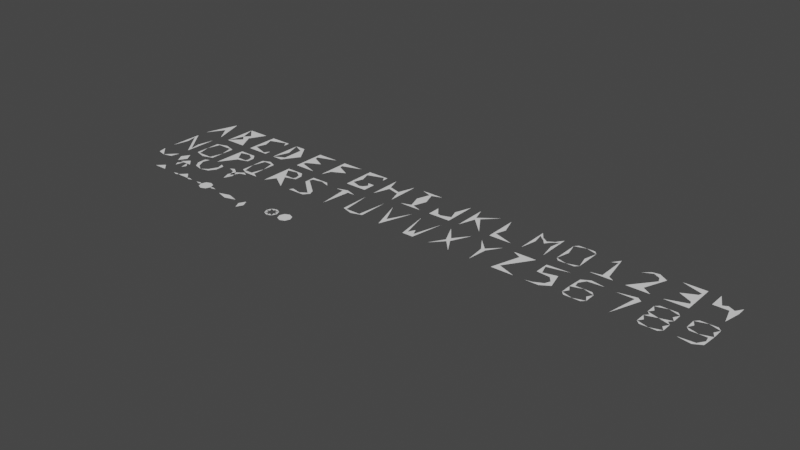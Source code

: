 # Source: models.blend  (saved by Blender 2.82.7; exported with 4.5.12 LTS)
import bpy
from mathutils import Matrix  # noqa: F401  (used for matrix-valued properties, if any)

bpy.ops.wm.read_factory_settings(use_empty=True)
scene = bpy.context.scene
scene.name = 'Scene'

# ---- collections
col_collection = bpy.data.collections.new('Collection'); scene.collection.children.link(col_collection)

# ---- world
world_world = bpy.data.worlds.new('World'); scene.world = world_world
world_world.use_nodes = True; world_world.node_tree.nodes.clear()
_N = world_world.node_tree.nodes; _L = world_world.node_tree.links
n0 = _N.new('ShaderNodeOutputWorld'); n0.name = 'World Output'; n0.location = (300, 300)
n1 = _N.new('ShaderNodeBackground'); n1.name = 'Background'; n1.location = (10, 300)
n1.inputs[0].default_value = (0.05088, 0.05088, 0.05088, 1.0)
_L.new(n1.outputs[0], n0.inputs[0])
n0.is_active_output = True
world_world.color = (0.05088, 0.05088, 0.05088)
world_world.use_sun_shadow = False
world_world.sun_shadow_jitter_overblur = 0.0

# ---- meshes
me_plane_001 = bpy.data.meshes.new('Plane.001')
me_plane_001.from_pydata([(20.0, -30.0, 0.0), (0.0, -30.0, 0.0), (10.0, 0.0, 0.0), (10.0, -15.0, 0.0)], [], [(2, 3, 0), (2, 3, 1)])
_uv = me_plane_001.uv_layers.new(name='UVMap')
_uv.uv.foreach_set('vector', [0.0, 0.0, 0.0, 0.0, 0.0, 0.0, 0.0, 0.0, 0.0, 0.0, 0.0, 0.0])
me_plane_001.use_remesh_fix_poles = True
me_plane_001.use_remesh_preserve_attributes = False
me_plane_001.use_mirror_vertex_groups = False
me_plane_001.update()
me_plane_006 = bpy.data.meshes.new('Plane.006')
me_plane_006.from_pydata([(10.0, -20.0, 0.0), (0.0, -30.0, 0.0), (20.0, -30.0, 0.0), (10.0, -10.0, 0.0), (0.0, 0.0, 0.0), (20.0, 0.0, 0.0), (12.0, -15.0, 0.0), (5.0, -15.0, 0.0)], [], [(1, 2, 0), (4, 7, 1), (4, 5, 3), (5, 7, 6), (6, 7, 2)])
_uv = me_plane_006.uv_layers.new(name='UVMap')
_uv.uv.foreach_set('vector', [0.0, 0.0, 0.0, 0.0, 0.0, 0.0, 0.0, 0.0, 0.0, 0.0, 0.0, 0.0, 0.0, 0.0, 0.0, 0.0, 0.0, 0.0, 0.0, 0.0, 0.0, 0.0, 0.0, 0.0, 0.0, 0.0, 0.0, 0.0, 0.0, 0.0])
me_plane_006.use_remesh_fix_poles = True
me_plane_006.use_remesh_preserve_attributes = False
me_plane_006.use_mirror_vertex_groups = False
me_plane_006.update()
me_plane_023 = bpy.data.meshes.new('Plane.023')
me_plane_023.from_pydata([(10.0, -25.0, 0.0), (0.0, -30.0, 0.0), (10.0, -30.0, 0.0), (5.0, -15.0, 0.0), (20.0, -15.0, 0.0), (10.0, -5.0, 0.0), (0.0, 0.0, 0.0), (10.0, 2.384e-06, 0.0)], [], [(1, 2, 0), (6, 3, 1), (7, 4, 2), (6, 7, 5)])
_uv = me_plane_023.uv_layers.new(name='UVMap')
_uv.uv.foreach_set('vector', [0.0, 0.0, 0.0, 0.0, 0.0, 0.0, 0.0, 0.0, 0.0, 0.0, 0.0, 0.0, 0.0, 0.0, 0.0, 0.0, 0.0, 0.0, 0.0, 0.0, 0.0, 0.0, 0.0, 0.0])
me_plane_023.use_remesh_fix_poles = True
me_plane_023.use_remesh_preserve_attributes = False
me_plane_023.use_mirror_vertex_groups = False
me_plane_023.update()
me_plane_026 = bpy.data.meshes.new('Plane.026')
me_plane_026.from_pydata([(2.0, -24.0, 0.0), (0.0, -30.0, 0.0), (20.0, -30.0, 0.0), (2.0, -6.0, 0.0), (0.0, 0.0, 0.0), (20.0, 2.384e-06, 0.0), (5.0, -15.0, 0.0), (3.0, -21.0, 0.0), (3.0, -9.0, 0.0), (15.0, -15.0, 0.0)], [], [(1, 2, 0), (4, 6, 1), (4, 5, 3), (7, 9, 6), (8, 9, 6)])
_uv = me_plane_026.uv_layers.new(name='UVMap')
_uv.uv.foreach_set('vector', [0.0, 0.0, 0.0, 0.0, 0.0, 0.0, 0.0, 0.0, 0.0, 0.0, 0.0, 0.0, 0.0, 0.0, 0.0, 0.0, 0.0, 0.0, 0.0, 0.0, 0.0, 0.0, 0.0, 0.0, 0.0, 0.0, 0.0, 0.0, 0.0, 0.0])
me_plane_026.use_remesh_fix_poles = True
me_plane_026.use_remesh_preserve_attributes = False
me_plane_026.use_mirror_vertex_groups = False
me_plane_026.update()
me_plane_033 = bpy.data.meshes.new('Plane.033')
me_plane_033.from_pydata([(3.0, -21.0, 0.0), (-2.861e-06, -30.0, 0.0), (5.0, -15.0, 0.0), (2.0, -6.0, 0.0), (-2.861e-06, 0.0, 0.0), (20.0, 9.537e-07, 0.0), (3.0, -9.0, 0.0), (15.0, -15.0, 0.0)], [], [(0, 7, 2), (4, 2, 1), (4, 5, 3), (6, 7, 2)])
_uv = me_plane_033.uv_layers.new(name='UVMap')
_uv.uv.foreach_set('vector', [0.0, 0.0, 0.0, 0.0, 0.0, 0.0, 0.0, 0.0, 0.0, 0.0, 0.0, 0.0, 0.0, 0.0, 0.0, 0.0, 0.0, 0.0, 0.0, 0.0, 0.0, 0.0, 0.0, 0.0])
me_plane_033.use_remesh_fix_poles = True
me_plane_033.use_remesh_preserve_attributes = False
me_plane_033.use_mirror_vertex_groups = False
me_plane_033.update()
me_plane_045 = bpy.data.meshes.new('Plane.045')
me_plane_045.from_pydata([(17.0, -29.0, 0.0), (20.0, -24.0, 0.0), (0.0, -30.0, 0.0), (5.0, -15.0, 0.0), (2.0, -6.0, 0.0), (0.0, 0.0, 0.0), (20.0, 2.384e-06, 0.0), (2.0, -24.0, 0.0), (20.0, -30.0, 0.0), (20.0, -6.0, 0.0), (17.0, -1.0, 0.0)], [], [(0, 1, 8), (5, 3, 2), (5, 6, 4), (2, 8, 7), (10, 6, 9)])
_uv = me_plane_045.uv_layers.new(name='UVMap')
_uv.uv.foreach_set('vector', [0.0, 0.0, 0.0, 0.0, 0.0, 0.0, 0.0, 0.0, 0.0, 0.0, 0.0, 0.0, 0.0, 0.0, 0.0, 0.0, 0.0, 0.0, 0.0, 0.0, 0.0, 0.0, 0.0, 0.0, 0.0, 0.0, 0.0, 0.0, 0.0, 0.0])
me_plane_045.use_remesh_fix_poles = True
me_plane_045.use_remesh_preserve_attributes = False
me_plane_045.use_mirror_vertex_groups = False
me_plane_045.update()
me_plane_047 = bpy.data.meshes.new('Plane.047')
me_plane_047.from_pydata([(20.0, -18.0, 0.0), (14.0, -18.0, 0.0), (17.0, -22.0, 0.0), (0.0, -30.0, 0.0), (5.0, -15.0, 0.0), (20.0, -6.0, 0.0), (17.0, -1.0, 0.0), (20.0, 1.192e-06, 0.0), (2.0, -24.0, 0.0), (20.0, -30.0, 0.0), (2.0, -6.0, 0.0), (0.0, 0.0, 0.0), (11.0, -27.0, 0.0), (20.0, -24.0, 0.0), (14.0, -26.0, 0.0)], [], [(1, 2, 0), (11, 4, 3), (6, 7, 5), (3, 9, 8), (11, 7, 10), (12, 13, 9), (14, 0, 13)])
_uv = me_plane_047.uv_layers.new(name='UVMap')
_uv.uv.foreach_set('vector', [0.0, 0.0, 0.0, 0.0, 0.0, 0.0, 0.0, 0.0, 0.0, 0.0, 0.0, 0.0, 0.0, 0.0, 0.0, 0.0, 0.0, 0.0, 0.0, 0.0, 0.0, 0.0, 0.0, 0.0, 0.0, 0.0, 0.0, 0.0, 0.0, 0.0, 0.0, 0.0, 0.0, 0.0, 0.0, 0.0, 0.0, 0.0, 0.0, 0.0, 0.0, 0.0])
me_plane_047.use_remesh_fix_poles = True
me_plane_047.use_remesh_preserve_attributes = False
me_plane_047.use_mirror_vertex_groups = False
me_plane_047.update()
me_plane_049 = bpy.data.meshes.new('Plane.049')
me_plane_049.from_pydata([(20.0, -30.0, 0.0), (20.0, 0.0, 0.0), (15.0, -15.0, 0.0), (0.0, -30.0, 0.0), (0.0, 0.0, 0.0), (4.0, -12.0, 0.0), (5.0, -15.0, 0.0), (16.0, -18.0, 0.0)], [], [(1, 2, 0), (4, 6, 3), (6, 2, 5), (6, 7, 2)])
_uv = me_plane_049.uv_layers.new(name='UVMap')
_uv.uv.foreach_set('vector', [0.0, 0.0, 0.0, 0.0, 0.0, 0.0, 0.0, 0.0, 0.0, 0.0, 0.0, 0.0, 0.0, 0.0, 0.0, 0.0, 0.0, 0.0, 0.0, 0.0, 0.0, 0.0, 0.0, 0.0])
me_plane_049.use_remesh_fix_poles = True
me_plane_049.use_remesh_preserve_attributes = False
me_plane_049.use_mirror_vertex_groups = False
me_plane_049.update()
me_plane_057 = bpy.data.meshes.new('Plane.057')
me_plane_057.from_pydata([(20.0, -30.0, 0.0), (10.0, -30.0, 0.0), (11.0, -27.0, 0.0), (0.0, 0.0, 0.0), (9.0, -3.0, 0.0), (5.0, -15.0, 0.0), (15.0, -15.0, 0.0), (0.0, -30.0, 0.0), (9.0, -27.0, 0.0), (20.0, 0.0, 0.0), (10.0, 0.0, 0.0), (11.0, -3.0, 0.0)], [], [(1, 2, 0), (3, 4, 10), (10, 5, 1), (10, 6, 1), (7, 8, 1), (10, 11, 9)])
_uv = me_plane_057.uv_layers.new(name='UVMap')
_uv.uv.foreach_set('vector', [0.0, 0.0, 0.0, 0.0, 0.0, 0.0, 0.0, 0.0, 0.0, 0.0, 0.0, 0.0, 0.0, 0.0, 0.0, 0.0, 0.0, 0.0, 0.0, 0.0, 0.0, 0.0, 0.0, 0.0, 0.0, 0.0, 0.0, 0.0, 0.0, 0.0, 0.0, 0.0, 0.0, 0.0, 0.0, 0.0])
me_plane_057.use_remesh_fix_poles = True
me_plane_057.use_remesh_preserve_attributes = False
me_plane_057.use_mirror_vertex_groups = False
me_plane_057.update()
me_plane_059 = bpy.data.meshes.new('Plane.059')
me_plane_059.from_pydata([(20.0, 0.0, 0.0), (15.0, -15.0, 0.0), (18.0, -24.0, 0.0), (20.0, -30.0, 0.0), (0.0, -30.0, 0.0), (9.0, -27.0, 0.0), (0.0, -24.0, 0.0), (6.0, -26.0, 0.0), (0.0, -18.0, 0.0)], [], [(0, 1, 3), (3, 4, 2), (5, 6, 4), (7, 8, 6)])
_uv = me_plane_059.uv_layers.new(name='UVMap')
_uv.uv.foreach_set('vector', [0.0, 0.0, 0.0, 0.0, 0.0, 0.0, 0.0, 0.0, 0.0, 0.0, 0.0, 0.0, 0.0, 0.0, 0.0, 0.0, 0.0, 0.0, 0.0, 0.0, 0.0, 0.0, 0.0, 0.0])
me_plane_059.use_remesh_fix_poles = True
me_plane_059.use_remesh_preserve_attributes = False
me_plane_059.use_mirror_vertex_groups = False
me_plane_059.update()
me_plane_065 = bpy.data.meshes.new('Plane.065')
me_plane_065.from_pydata([(4.0, -12.0, 0.0), (20.0, 0.0, 0.0), (0.0, -30.0, 0.0), (0.0, 0.0, 0.0), (8.0, -12.0, 0.0), (5.0, -15.0, 0.0), (20.0, -30.0, 0.0)], [], [(5, 1, 0), (3, 5, 2), (5, 6, 4)])
_uv = me_plane_065.uv_layers.new(name='UVMap')
_uv.uv.foreach_set('vector', [0.0, 0.0, 0.0, 0.0, 0.0, 0.0, 0.0, 0.0, 0.0, 0.0, 0.0, 0.0, 0.0, 0.0, 0.0, 0.0, 0.0, 0.0])
me_plane_065.use_remesh_fix_poles = True
me_plane_065.use_remesh_preserve_attributes = False
me_plane_065.use_mirror_vertex_groups = False
me_plane_065.update()
me_plane_068 = bpy.data.meshes.new('Plane.068')
me_plane_068.from_pydata([(2.0, -24.0, 0.0), (20.0, -30.0, 0.0), (0.0, -30.0, 0.0), (0.0, 0.0, 0.0), (5.0, -15.0, 0.0)], [], [(1, 2, 0), (3, 4, 2)])
_uv = me_plane_068.uv_layers.new(name='UVMap')
_uv.uv.foreach_set('vector', [0.0, 0.0, 0.0, 0.0, 0.0, 0.0, 0.0, 0.0, 0.0, 0.0, 0.0, 0.0])
me_plane_068.use_remesh_fix_poles = True
me_plane_068.use_remesh_preserve_attributes = False
me_plane_068.use_mirror_vertex_groups = False
me_plane_068.update()
me_plane_076 = bpy.data.meshes.new('Plane.076')
me_plane_076.from_pydata([(20.0, -30.0, 0.0), (17.0, -15.0, 0.0), (0.0, -30.0, 0.0), (0.0, 0.0, 0.0), (3.0, -15.0, 0.0), (1.0, -5.0, 0.0), (7.0, -10.0, 0.0), (19.0, -5.0, 0.0), (20.0, 0.0, 0.0), (13.0, -10.0, 0.0), (10.0, -14.0, 0.0), (10.0, -10.0, 0.0), (4.0, -6.0, 0.0), (16.0, -6.0, 0.0)], [], [(8, 1, 0), (3, 4, 2), (3, 6, 5), (8, 9, 7), (11, 12, 10), (11, 13, 10)])
_uv = me_plane_076.uv_layers.new(name='UVMap')
_uv.uv.foreach_set('vector', [0.0, 0.0, 0.0, 0.0, 0.0, 0.0, 0.0, 0.0, 0.0, 0.0, 0.0, 0.0, 0.0, 0.0, 0.0, 0.0, 0.0, 0.0, 0.0, 0.0, 0.0, 0.0, 0.0, 0.0, 0.0, 0.0, 0.0, 0.0, 0.0, 0.0, 0.0, 0.0, 0.0, 0.0, 0.0, 0.0])
me_plane_076.use_remesh_fix_poles = True
me_plane_076.use_remesh_preserve_attributes = False
me_plane_076.use_mirror_vertex_groups = False
me_plane_076.update()
me_plane_080 = bpy.data.meshes.new('Plane.080')
me_plane_080.from_pydata([(0.0, -30.0, 0.0), (0.0, 0.0, 0.0), (3.0, -15.0, 0.0), (20.0, 0.0, 0.0), (17.0, -15.0, 0.0), (1.0, -5.0, 0.0), (19.0, -25.0, 0.0), (20.0, -30.0, 0.0)], [], [(1, 2, 0), (3, 4, 7), (1, 5, 6), (6, 7, 5)])
_uv = me_plane_080.uv_layers.new(name='UVMap')
_uv.uv.foreach_set('vector', [0.0, 0.0, 0.0, 0.0, 0.0, 0.0, 0.0, 0.0, 0.0, 0.0, 0.0, 0.0, 0.0, 0.0, 0.0, 0.0, 0.0, 0.0, 0.0, 0.0, 0.0, 0.0, 0.0, 0.0])
me_plane_080.use_remesh_fix_poles = True
me_plane_080.use_remesh_preserve_attributes = False
me_plane_080.use_mirror_vertex_groups = False
me_plane_080.update()
me_plane_088 = bpy.data.meshes.new('Plane.088')
me_plane_088.from_pydata([(0.0, -27.0, 0.0), (3.0, -27.0, 0.0), (10.0, -30.0, 0.0), (10.0, 0.0, 0.0), (17.0, -27.0, 0.0), (20.0, -27.0, 0.0), (0.0, -15.0, 0.0), (0.0, -3.0, 0.0), (3.0, -3.0, 0.0), (17.0, -3.0, 0.0), (20.0, -3.0, 0.0), (20.0, -15.0, 0.0)], [], [(6, 1, 0), (5, 0, 2), (7, 3, 10), (11, 5, 4), (7, 8, 6), (10, 11, 9)])
_uv = me_plane_088.uv_layers.new(name='UVMap')
_uv.uv.foreach_set('vector', [0.0, 0.0, 0.0, 0.0, 0.0, 0.0, 0.0, 0.0, 0.0, 0.0, 0.0, 0.0, 0.0, 0.0, 0.0, 0.0, 0.0, 0.0, 0.0, 0.0, 0.0, 0.0, 0.0, 0.0, 0.0, 0.0, 0.0, 0.0, 0.0, 0.0, 0.0, 0.0, 0.0, 0.0, 0.0, 0.0])
me_plane_088.use_remesh_fix_poles = True
me_plane_088.use_remesh_preserve_attributes = False
me_plane_088.use_mirror_vertex_groups = False
me_plane_088.update()
me_plane_099 = bpy.data.meshes.new('Plane.099')
me_plane_099.from_pydata([(18.0, -10.0, 0.0), (16.0, 0.0, 0.0), (0.0, -30.0, 0.0), (17.0, -12.0, 0.0), (20.0, -5.0, 0.0), (20.0, -12.0, 0.0), (8.0, -12.0, 0.0), (10.0, -15.0, 0.0), (2.0, -3.0, 0.0), (4.578e-05, 0.0, 0.0), (17.0, -5.0, 0.0), (11.0, -1.0, 0.0)], [], [(1, 4, 0), (9, 7, 2), (4, 5, 3), (5, 7, 6), (9, 1, 8), (11, 1, 10)])
_uv = me_plane_099.uv_layers.new(name='UVMap')
_uv.uv.foreach_set('vector', [0.0, 0.0, 0.0, 0.0, 0.0, 0.0, 0.0, 0.0, 0.0, 0.0, 0.0, 0.0, 0.0, 0.0, 0.0, 0.0, 0.0, 0.0, 0.0, 0.0, 0.0, 0.0, 0.0, 0.0, 0.0, 0.0, 0.0, 0.0, 0.0, 0.0, 0.0, 0.0, 0.0, 0.0, 0.0, 0.0])
me_plane_099.use_remesh_fix_poles = True
me_plane_099.use_remesh_preserve_attributes = False
me_plane_099.use_mirror_vertex_groups = False
me_plane_099.update()
me_plane_108 = bpy.data.meshes.new('Plane.108')
me_plane_108.from_pydata([(20.0, -30.0, 0.0), (7.0, -30.0, 0.0), (14.0, -27.0, 0.0), (0.0, -27.0, 0.0), (3.0, -27.0, 0.0), (14.0, -3.0, 0.0), (7.0, 0.0, 0.0), (11.0, -27.0, 0.0), (0.0, -15.0, 0.0), (0.0, -3.0, 0.0), (3.0, -3.0, 0.0), (11.0, -3.0, 0.0), (14.0, -15.0, 0.0)], [], [(0, 1, 2), (2, 3, 1), (8, 4, 3), (9, 6, 5), (12, 2, 7), (9, 10, 8), (5, 12, 11)])
_uv = me_plane_108.uv_layers.new(name='UVMap')
_uv.uv.foreach_set('vector', [0.0, 0.0, 0.0, 0.0, 0.0, 0.0, 0.0, 0.0, 0.0, 0.0, 0.0, 0.0, 0.0, 0.0, 0.0, 0.0, 0.0, 0.0, 0.0, 0.0, 0.0, 0.0, 0.0, 0.0, 0.0, 0.0, 0.0, 0.0, 0.0, 0.0, 0.0, 0.0, 0.0, 0.0, 0.0, 0.0, 0.0, 0.0, 0.0, 0.0, 0.0, 0.0])
me_plane_108.use_remesh_fix_poles = True
me_plane_108.use_remesh_preserve_attributes = False
me_plane_108.use_mirror_vertex_groups = False
me_plane_108.update()
me_plane_113 = bpy.data.meshes.new('Plane.113')
me_plane_113.from_pydata([(2.0, -3.0, 0.0), (0.0, -30.0, 0.0), (0.0, 0.0, 0.0), (17.0, -12.0, 0.0), (20.0, -5.0, 0.0), (8.0, -12.0, 0.0), (20.0, -12.0, 0.0), (18.0, -10.0, 0.0), (16.0, 0.0, 0.0), (17.0, -5.0, 0.0), (11.0, -1.0, 0.0), (6.0, -21.0, 0.0), (20.0, -30.0, 0.0), (10.0, -15.0, 0.0)], [], [(2, 8, 0), (2, 13, 1), (4, 6, 3), (6, 13, 5), (8, 4, 7), (10, 8, 9), (12, 13, 11)])
_uv = me_plane_113.uv_layers.new(name='UVMap')
_uv.uv.foreach_set('vector', [0.0, 0.0, 0.0, 0.0, 0.0, 0.0, 0.0, 0.0, 0.0, 0.0, 0.0, 0.0, 0.0, 0.0, 0.0, 0.0, 0.0, 0.0, 0.0, 0.0, 0.0, 0.0, 0.0, 0.0, 0.0, 0.0, 0.0, 0.0, 0.0, 0.0, 0.0, 0.0, 0.0, 0.0, 0.0, 0.0, 0.0, 0.0, 0.0, 0.0, 0.0, 0.0])
me_plane_113.use_remesh_fix_poles = True
me_plane_113.use_remesh_preserve_attributes = False
me_plane_113.use_mirror_vertex_groups = False
me_plane_113.update()
me_plane_122 = bpy.data.meshes.new('Plane.122')
me_plane_122.from_pydata([(2.0, 27.0, 0.0), (0.0, 30.0, 0.0), (20.0, 4.0, 0.0), (11.0, 1.0, 0.0), (16.0, -3.815e-06, 0.0), (2.0, 3.0, 0.0), (0.0, 0.0, 0.0), (1.0, 6.0, 0.0), (17.0, 25.0, 0.0), (11.0, 29.0, 0.0), (16.0, 30.0, 0.0), (20.0, 25.0, 0.0), (0.0, 10.0, 0.0), (18.0, 20.0, 0.0)], [], [(1, 10, 0), (6, 4, 5), (3, 4, 2), (6, 12, 5), (12, 13, 7), (9, 10, 8), (10, 11, 13), (12, 13, 8)])
_uv = me_plane_122.uv_layers.new(name='UVMap')
_uv.uv.foreach_set('vector', [0.0, 0.0, 0.0, 0.0, 0.0, 0.0, 0.0, 0.0, 0.0, 0.0, 0.0, 0.0, 0.0, 0.0, 0.0, 0.0, 0.0, 0.0, 0.0, 0.0, 0.0, 0.0, 0.0, 0.0, 0.0, 0.0, 0.0, 0.0, 0.0, 0.0, 0.0, 0.0, 0.0, 0.0, 0.0, 0.0, 0.0, 0.0, 0.0, 0.0, 0.0, 0.0, 0.0, 0.0, 0.0, 0.0, 0.0, 0.0])
me_plane_122.use_remesh_fix_poles = True
me_plane_122.use_remesh_preserve_attributes = False
me_plane_122.use_mirror_vertex_groups = False
me_plane_122.update()
me_plane_128 = bpy.data.meshes.new('Plane.128')
me_plane_128.from_pydata([(7.0, -3.0, 0.0), (13.0, -3.0, 0.0), (10.0, -30.0, 0.0), (20.0, -3.0, 0.0), (0.0, -3.0, 0.0), (10.0, 0.0, 0.0)], [], [(1, 2, 0), (4, 5, 3)])
_uv = me_plane_128.uv_layers.new(name='UVMap')
_uv.uv.foreach_set('vector', [0.0, 0.0, 0.0, 0.0, 0.0, 0.0, 0.0, 0.0, 0.0, 0.0, 0.0, 0.0])
me_plane_128.use_remesh_fix_poles = True
me_plane_128.use_remesh_preserve_attributes = False
me_plane_128.use_mirror_vertex_groups = False
me_plane_128.update()
me_plane_132 = bpy.data.meshes.new('Plane.132')
me_plane_132.from_pydata([(17.0, -27.0, 0.0), (20.0, 0.0, 0.0), (10.0, -30.0, 0.0), (20.0, -27.0, 0.0), (0.0, -27.0, 0.0), (0.0, 0.0, 0.0), (3.0, -27.0, 0.0)], [], [(1, 3, 0), (3, 4, 2), (5, 6, 4)])
_uv = me_plane_132.uv_layers.new(name='UVMap')
_uv.uv.foreach_set('vector', [0.0, 0.0, 0.0, 0.0, 0.0, 0.0, 0.0, 0.0, 0.0, 0.0, 0.0, 0.0, 0.0, 0.0, 0.0, 0.0, 0.0, 0.0])
me_plane_132.use_remesh_fix_poles = True
me_plane_132.use_remesh_preserve_attributes = False
me_plane_132.use_mirror_vertex_groups = False
me_plane_132.update()
me_plane_136 = bpy.data.meshes.new('Plane.136')
me_plane_136.from_pydata([(10.0, -30.0, 0.0), (20.0, 0.0, 0.0), (10.0, -20.0, 0.0), (0.0, 0.0, 0.0)], [], [(1, 2, 0), (3, 2, 0)])
_uv = me_plane_136.uv_layers.new(name='UVMap')
_uv.uv.foreach_set('vector', [0.0, 0.0, 0.0, 0.0, 0.0, 0.0, 0.0, 0.0, 0.0, 0.0, 0.0, 0.0])
me_plane_136.use_remesh_fix_poles = True
me_plane_136.use_remesh_preserve_attributes = False
me_plane_136.use_mirror_vertex_groups = False
me_plane_136.update()
me_plane_139 = bpy.data.meshes.new('Plane.139')
me_plane_139.from_pydata([(15.0, -30.0, 0.0), (20.0, 0.0, 0.0), (13.0, -26.0, 0.0), (10.0, -20.0, 0.0), (5.0, -30.0, 0.0), (0.0, 0.0, 0.0), (7.0, -26.0, 0.0)], [], [(1, 2, 0), (4, 3, 0), (5, 6, 4)])
_uv = me_plane_139.uv_layers.new(name='UVMap')
_uv.uv.foreach_set('vector', [0.0, 0.0, 0.0, 0.0, 0.0, 0.0, 0.0, 0.0, 0.0, 0.0, 0.0, 0.0, 0.0, 0.0, 0.0, 0.0, 0.0, 0.0])
me_plane_139.use_remesh_fix_poles = True
me_plane_139.use_remesh_preserve_attributes = False
me_plane_139.use_mirror_vertex_groups = False
me_plane_139.update()
me_plane_140 = bpy.data.meshes.new('Plane.140')
me_plane_140.from_pydata([(0.0, 0.0, 0.0), (20.0, 0.0, 0.0), (8.0, -17.0, 0.0), (0.0, -30.0, 0.0), (20.0, -30.0, 0.0), (12.0, -17.0, 0.0), (10.0, -13.0, 0.0), (10.0, -19.0, 0.0)], [], [(0, 6, 2), (1, 6, 5), (3, 7, 2), (4, 7, 5), (5, 6, 2), (5, 7, 2)])
_uv = me_plane_140.uv_layers.new(name='UVMap')
_uv.uv.foreach_set('vector', [0.0, 0.0, 0.0, 0.0, 0.0, 0.0, 0.0, 0.0, 0.0, 0.0, 0.0, 0.0, 0.0, 0.0, 0.0, 0.0, 0.0, 0.0, 0.0, 0.0, 0.0, 0.0, 0.0, 0.0, 0.0, 0.0, 0.0, 0.0, 0.0, 0.0, 0.0, 0.0, 0.0, 0.0, 0.0, 0.0])
me_plane_140.use_remesh_fix_poles = True
me_plane_140.use_remesh_preserve_attributes = False
me_plane_140.use_mirror_vertex_groups = False
me_plane_140.update()
me_plane_147 = bpy.data.meshes.new('Plane.147')
me_plane_147.from_pydata([(8.0, -12.0, 0.0), (0.0, 0.0, 0.0), (20.0, 0.0, 0.0), (10.0, -10.0, 0.0), (10.0, -30.0, 0.0), (12.0, -12.0, 0.0)], [], [(3, 0, 4), (1, 3, 0), (2, 3, 5), (3, 5, 4)])
_uv = me_plane_147.uv_layers.new(name='UVMap')
_uv.uv.foreach_set('vector', [0.0, 0.0, 0.0, 0.0, 0.0, 0.0, 0.0, 0.0, 0.0, 0.0, 0.0, 0.0, 0.0, 0.0, 0.0, 0.0, 0.0, 0.0, 0.0, 0.0, 0.0, 0.0, 0.0, 0.0])
me_plane_147.use_remesh_fix_poles = True
me_plane_147.use_remesh_preserve_attributes = False
me_plane_147.use_mirror_vertex_groups = False
me_plane_147.update()
me_plane_150 = bpy.data.meshes.new('Plane.150')
me_plane_150.from_pydata([(4.0, 24.0, 0.0), (0.0, 30.0, 0.0), (20.0, 30.0, 0.0), (0.0, 0.0, 0.0), (8.0, 4.0, 0.0), (20.0, 0.0, 0.0)], [], [(1, 2, 0), (3, 5, 4), (1, 5, 4)])
_uv = me_plane_150.uv_layers.new(name='UVMap')
_uv.uv.foreach_set('vector', [0.0, 0.0, 0.0, 0.0, 0.0, 0.0, 0.0, 0.0, 0.0, 0.0, 0.0, 0.0, 0.0, 0.0, 0.0, 0.0, 0.0, 0.0])
me_plane_150.use_remesh_fix_poles = True
me_plane_150.use_remesh_preserve_attributes = False
me_plane_150.use_mirror_vertex_groups = False
me_plane_150.update()
me_plane_002 = bpy.data.meshes.new('Plane.002')
me_plane_002.from_pydata([(-10.0, 10.0, 0.0), (-8.0, 2.0, 0.0), (0.0, 0.0, 0.0), (10.0, 10.0, 0.0), (8.0, 2.0, 0.0), (0.0, 6.0, 0.0)], [], [(1, 2, 0), (4, 3, 2)])
_uv = me_plane_002.uv_layers.new(name='UVMap')
_uv.uv.foreach_set('vector', [0.0, 0.0, 0.0, 0.0, 0.0, 0.0, 0.0, 0.0, 0.0, 0.0, 0.0, 0.0])
me_plane_002.use_remesh_fix_poles = True
me_plane_002.use_remesh_preserve_attributes = False
me_plane_002.use_mirror_vertex_groups = False
me_plane_002.update()
me_plane_003 = bpy.data.meshes.new('Plane.003')
me_plane_003.from_pydata([(0.0, 14.14, 0.0), (-4.243, 7.071, 0.0), (0.0, 0.0, 0.0), (0.0, 14.14, 0.0), (4.243, 7.071, 0.0)], [], [(1, 2, 0), (4, 3, 2)])
_uv = me_plane_003.uv_layers.new(name='UVMap')
_uv.uv.foreach_set('vector', [0.0, 0.0, 0.0, 0.0, 0.0, 0.0, 0.0, 0.0, 0.0, 0.0, 0.0, 0.0])
me_plane_003.use_remesh_fix_poles = True
me_plane_003.use_remesh_preserve_attributes = False
me_plane_003.use_mirror_vertex_groups = False
me_plane_003.update()
me_plane_004 = bpy.data.meshes.new('Plane.004')
me_plane_004.from_pydata([(-12.0, 8.0, 0.0), (-8.0, 2.0, 0.0), (-6.0, 4.0, 0.0), (-12.0, 16.0, 0.0), (-10.0, 12.0, 0.0), (-8.0, 18.0, 0.0), (12.0, 8.0, 0.0), (8.0, 2.0, 0.0), (-3.815e-06, 0.0, 0.0), (6.0, 4.0, 0.0), (12.0, 16.0, 0.0), (10.0, 12.0, 0.0), (8.0, 18.0, 0.0)], [], [(1, 0, 8), (3, 2, 0), (4, 5, 3), (7, 6, 8), (10, 9, 6), (11, 12, 10)])
_uv = me_plane_004.uv_layers.new(name='UVMap')
_uv.uv.foreach_set('vector', [0.0, 0.0, 0.0, 0.0, 0.0, 0.0, 0.0, 0.0, 0.0, 0.0, 0.0, 0.0, 0.0, 0.0, 0.0, 0.0, 0.0, 0.0, 0.0, 0.0, 0.0, 0.0, 0.0, 0.0, 0.0, 0.0, 0.0, 0.0, 0.0, 0.0, 0.0, 0.0, 0.0, 0.0, 0.0, 0.0])
me_plane_004.use_remesh_fix_poles = True
me_plane_004.use_remesh_preserve_attributes = False
me_plane_004.use_mirror_vertex_groups = False
me_plane_004.update()
me_plane_007 = bpy.data.meshes.new('Plane.007')
me_plane_007.from_pydata([(0.0, 6.0, 0.0), (-6.0, 0.0, 0.0), (6.0, 0.0, 0.0)], [], [(1, 2, 0)])
_uv = me_plane_007.uv_layers.new(name='UVMap')
_uv.uv.foreach_set('vector', [0.0, 0.0, 0.0, 0.0, 0.0, 0.0])
me_plane_007.use_remesh_fix_poles = True
me_plane_007.use_remesh_preserve_attributes = False
me_plane_007.use_mirror_vertex_groups = False
me_plane_007.update()
me_plane_015 = bpy.data.meshes.new('Plane.015')
me_plane_015.from_pydata([(-2.0, 0.0, 0.0), (-6.0, -4.0, 0.0), (-4.0, -8.0, 0.0), (2.0, 0.0, 0.0), (4.0, -8.0, 0.0), (6.0, -4.0, 0.0)], [], [(1, 2, 0), (4, 5, 3)])
_uv = me_plane_015.uv_layers.new(name='UVMap')
_uv.uv.foreach_set('vector', [0.0, 0.0, 0.0, 0.0, 0.0, 0.0, 0.0, 0.0, 0.0, 0.0, 0.0, 0.0])
me_plane_015.use_remesh_fix_poles = True
me_plane_015.use_remesh_preserve_attributes = False
me_plane_015.use_mirror_vertex_groups = False
me_plane_015.update()
me_plane_016 = bpy.data.meshes.new('Plane.016')
me_plane_016.from_pydata([(17.0, -15.0, 0.0), (3.0, -15.0, 0.0), (17.0, -30.0, 0.0), (3.0, 0.0, 0.0), (10.0, -30.0, 0.0), (20.0, -27.0, 0.0), (0.0, -27.0, 0.0), (0.0, -3.0, 0.0), (3.0, -30.0, 0.0), (20.0, -3.0, 0.0), (10.0, 3.815e-06, 0.0), (17.0, 3.815e-06, 0.0)], [], [(0, 9, 5), (1, 7, 6), (7, 3, 10), (2, 4, 5), (6, 8, 4), (11, 10, 9)])
_uv = me_plane_016.uv_layers.new(name='UVMap')
_uv.uv.foreach_set('vector', [0.0, 0.0, 0.0, 0.0, 0.0, 0.0, 0.0, 0.0, 0.0, 0.0, 0.0, 0.0, 0.0, 0.0, 0.0, 0.0, 0.0, 0.0, 0.0, 0.0, 0.0, 0.0, 0.0, 0.0, 0.0, 0.0, 0.0, 0.0, 0.0, 0.0, 0.0, 0.0, 0.0, 0.0, 0.0, 0.0])
me_plane_016.use_remesh_fix_poles = True
me_plane_016.use_remesh_preserve_attributes = False
me_plane_016.use_mirror_vertex_groups = False
me_plane_016.update()
me_plane_017 = bpy.data.meshes.new('Plane.017')
me_plane_017.from_pydata([(15.0, -27.0, 0.0), (10.0, -4.0, 0.0), (0.0, -30.0, 0.0), (5.0, -7.0, 0.0), (10.0, 3.815e-06, 0.0), (20.0, -30.0, 0.0), (10.0, -28.0, 0.0)], [], [(2, 0, 5), (4, 3, 1), (6, 4, 0)])
_uv = me_plane_017.uv_layers.new(name='UVMap')
_uv.uv.foreach_set('vector', [0.0, 0.0, 0.0, 0.0, 0.0, 0.0, 0.0, 0.0, 0.0, 0.0, 0.0, 0.0, 0.0, 0.0, 0.0, 0.0, 0.0, 0.0])
me_plane_017.use_remesh_fix_poles = True
me_plane_017.use_remesh_preserve_attributes = False
me_plane_017.use_mirror_vertex_groups = False
me_plane_017.update()
me_plane_018 = bpy.data.meshes.new('Plane.018')
me_plane_018.from_pydata([(6.0, -1.0, 0.0), (0.0, -6.0, 0.0), (0.0, -30.0, 0.0), (12.0, 3.815e-06, 0.0), (8.0, -2.0, 0.0), (20.0, -5.0, 0.0), (10.0, -30.0, 0.0), (12.0, -25.0, 0.0), (20.0, -30.0, 0.0), (16.0, -10.0, 0.0), (14.0, -5.0, 0.0)], [], [(1, 0, 3), (5, 3, 9), (2, 5, 6), (6, 8, 7), (3, 4, 10)])
_uv = me_plane_018.uv_layers.new(name='UVMap')
_uv.uv.foreach_set('vector', [0.0, 0.0, 0.0, 0.0, 0.0, 0.0, 0.0, 0.0, 0.0, 0.0, 0.0, 0.0, 0.0, 0.0, 0.0, 0.0, 0.0, 0.0, 0.0, 0.0, 0.0, 0.0, 0.0, 0.0, 0.0, 0.0, 0.0, 0.0, 0.0, 0.0])
me_plane_018.use_remesh_fix_poles = True
me_plane_018.use_remesh_preserve_attributes = False
me_plane_018.use_mirror_vertex_groups = False
me_plane_018.update()
me_plane_020 = bpy.data.meshes.new('Plane.020')
me_plane_020.from_pydata([(10.0, -10.0, 0.0), (0.0, -15.0, 0.0), (20.0, -7.0, 0.0), (20.0, -15.0, 0.0), (16.0, -13.0, 0.0), (6.0, -12.0, 0.0), (7.629e-06, 0.0, 0.0), (13.0, -15.0, 0.0), (17.0, -30.0, 0.0)], [], [(1, 0, 3), (4, 2, 3), (1, 6, 5), (7, 8, 3)])
_uv = me_plane_020.uv_layers.new(name='UVMap')
_uv.uv.foreach_set('vector', [0.0, 0.0, 0.0, 0.0, 0.0, 0.0, 0.0, 0.0, 0.0, 0.0, 0.0, 0.0, 0.0, 0.0, 0.0, 0.0, 0.0, 0.0, 0.0, 0.0, 0.0, 0.0, 0.0, 0.0])
me_plane_020.use_remesh_fix_poles = True
me_plane_020.use_remesh_preserve_attributes = False
me_plane_020.use_mirror_vertex_groups = False
me_plane_020.update()
me_plane_022 = bpy.data.meshes.new('Plane.022')
me_plane_022.from_pydata([(17.0, -22.0, 0.0), (3.0, -22.0, 0.0), (17.0, -30.0, 0.0), (3.0, -14.0, 0.0), (10.0, -30.0, 0.0), (20.0, -27.0, 0.0), (0.0, -27.0, 0.0), (0.0, -17.0, 0.0), (3.0, -30.0, 0.0), (20.0, -17.0, 0.0), (10.0, -14.0, 0.0), (17.0, -14.0, 0.0), (1.0, -4.0, 0.0), (2.0, -9.0, 0.0), (8.0, 0.0, 0.0), (6.0, -3.0, 0.0), (20.0, -2.0, 0.0)], [], [(0, 9, 5), (1, 7, 6), (7, 3, 10), (2, 4, 5), (6, 8, 4), (11, 10, 9), (7, 12, 3), (12, 14, 13), (14, 16, 15)])
_uv = me_plane_022.uv_layers.new(name='UVMap')
_uv.uv.foreach_set('vector', [0.0, 0.0, 0.0, 0.0, 0.0, 0.0, 0.0, 0.0, 0.0, 0.0, 0.0, 0.0, 0.0, 0.0, 0.0, 0.0, 0.0, 0.0, 0.0, 0.0, 0.0, 0.0, 0.0, 0.0, 0.0, 0.0, 0.0, 0.0, 0.0, 0.0, 0.0, 0.0, 0.0, 0.0, 0.0, 0.0, 0.0, 0.0, 0.0, 0.0, 0.0, 0.0, 0.0, 0.0, 0.0, 0.0, 0.0, 0.0, 0.0, 0.0, 0.0, 0.0, 0.0, 0.0])
me_plane_022.use_remesh_fix_poles = True
me_plane_022.use_remesh_preserve_attributes = False
me_plane_022.use_mirror_vertex_groups = False
me_plane_022.update()
me_plane_024 = bpy.data.meshes.new('Plane.024')
me_plane_024.from_pydata([(16.0, 0.0, 0.0), (0.0, -3.0, 0.0), (10.0, -30.0, 0.0), (20.0, -3.0, 0.0), (15.0, -3.0, 0.0)], [], [(1, 0, 3), (4, 2, 3)])
_uv = me_plane_024.uv_layers.new(name='UVMap')
_uv.uv.foreach_set('vector', [0.0, 0.0, 0.0, 0.0, 0.0, 0.0, 0.0, 0.0, 0.0, 0.0, 0.0, 0.0])
me_plane_024.use_remesh_fix_poles = True
me_plane_024.use_remesh_preserve_attributes = False
me_plane_024.use_mirror_vertex_groups = False
me_plane_024.update()
me_plane_030 = bpy.data.meshes.new('Plane.030')
me_plane_030.from_pydata([(18.0, -24.0, 0.0), (20.0, -30.0, 0.0), (0.0, -30.0, 0.0), (18.0, -6.0, 0.0), (20.0, 0.0, 0.0), (0.0, 2.384e-06, 0.0), (15.0, -15.0, 0.0), (17.0, -21.0, 0.0), (17.0, -9.0, 0.0), (5.0, -15.0, 0.0)], [], [(1, 2, 0), (4, 6, 1), (4, 5, 3), (7, 9, 6), (8, 9, 6)])
_uv = me_plane_030.uv_layers.new(name='UVMap')
_uv.uv.foreach_set('vector', [0.0, 0.0, 0.0, 0.0, 0.0, 0.0, 0.0, 0.0, 0.0, 0.0, 0.0, 0.0, 0.0, 0.0, 0.0, 0.0, 0.0, 0.0, 0.0, 0.0, 0.0, 0.0, 0.0, 0.0, 0.0, 0.0, 0.0, 0.0, 0.0, 0.0])
me_plane_030.use_remesh_fix_poles = True
me_plane_030.use_remesh_preserve_attributes = False
me_plane_030.use_mirror_vertex_groups = False
me_plane_030.update()
me_plane_031 = bpy.data.meshes.new('Plane.031')
me_plane_031.from_pydata([(0.0, -30.0, 0.0), (6.0, -29.0, 0.0), (12.0, -15.0, 0.0), (12.0, -30.0, 0.0), (4.0, -30.0, 0.0), (20.0, -25.0, 0.0), (16.0, -10.0, 0.0), (4.0, -13.0, 0.0), (0.0, -14.0, 0.0), (16.0, -20.0, 0.0), (14.0, -25.0, 0.0), (0.0, -1.0, 0.0), (1.0, -4.0, 0.0), (20.0, -3.815e-06, 0.0)], [], [(1, 0, 4), (5, 3, 9), (2, 5, 6), (8, 2, 6), (3, 4, 10), (7, 11, 8), (12, 13, 11)])
_uv = me_plane_031.uv_layers.new(name='UVMap')
_uv.uv.foreach_set('vector', [0.0, 0.0, 0.0, 0.0, 0.0, 0.0, 0.0, 0.0, 0.0, 0.0, 0.0, 0.0, 0.0, 0.0, 0.0, 0.0, 0.0, 0.0, 0.0, 0.0, 0.0, 0.0, 0.0, 0.0, 0.0, 0.0, 0.0, 0.0, 0.0, 0.0, 0.0, 0.0, 0.0, 0.0, 0.0, 0.0, 0.0, 0.0, 0.0, 0.0, 0.0, 0.0])
me_plane_031.use_remesh_fix_poles = True
me_plane_031.use_remesh_preserve_attributes = False
me_plane_031.use_mirror_vertex_groups = False
me_plane_031.update()
me_plane_032 = bpy.data.meshes.new('Plane.032')
me_plane_032.from_pydata([(17.0, -23.0, 0.0), (3.0, -23.0, 0.0), (17.0, -30.0, 0.0), (10.0, -30.0, 0.0), (20.0, -27.0, 0.0), (0.0, -27.0, 0.0), (0.0, -18.0, 0.0), (3.0, -30.0, 0.0), (20.0, -18.0, 0.0), (17.0, -8.0, 0.0), (3.0, -8.0, 0.0), (17.0, -15.0, 0.0), (3.0, 0.0, 0.0), (10.0, -15.0, 0.0), (20.0, -12.0, 0.0), (0.0, -12.0, 0.0), (0.0, -3.0, 0.0), (3.0, -15.0, 0.0), (20.0, -3.0, 0.0), (10.0, 3.815e-06, 0.0), (17.0, 3.815e-06, 0.0)], [], [(0, 8, 4), (1, 6, 5), (6, 17, 13), (2, 3, 4), (5, 7, 3), (11, 13, 8), (9, 18, 14), (10, 16, 15), (16, 12, 19), (11, 13, 14), (15, 17, 13), (20, 19, 18)])
_uv = me_plane_032.uv_layers.new(name='UVMap')
_uv.uv.foreach_set('vector', [0.0, 0.0, 0.0, 0.0, 0.0, 0.0, 0.0, 0.0, 0.0, 0.0, 0.0, 0.0, 0.0, 0.0, 0.0, 0.0, 0.0, 0.0, 0.0, 0.0, 0.0, 0.0, 0.0, 0.0, 0.0, 0.0, 0.0, 0.0, 0.0, 0.0, 0.0, 0.0, 0.0, 0.0, 0.0, 0.0, 0.0, 0.0, 0.0, 0.0, 0.0, 0.0, 0.0, 0.0, 0.0, 0.0, 0.0, 0.0, 0.0, 0.0, 0.0, 0.0, 0.0, 0.0, 0.0, 0.0, 0.0, 0.0, 0.0, 0.0, 0.0, 0.0, 0.0, 0.0, 0.0, 0.0, 0.0, 0.0, 0.0, 0.0, 0.0, 0.0])
me_plane_032.use_remesh_fix_poles = True
me_plane_032.use_remesh_preserve_attributes = False
me_plane_032.use_mirror_vertex_groups = False
me_plane_032.update()
me_plane_034 = bpy.data.meshes.new('Plane.034')
me_plane_034.from_pydata([(3.0, -8.0, 0.0), (17.0, -8.0, 0.0), (3.0, -3.815e-06, 0.0), (17.0, -16.0, 0.0), (10.0, -3.815e-06, 0.0), (0.0, -3.0, 0.0), (20.0, -3.0, 0.0), (20.0, -13.0, 0.0), (17.0, 0.0, 0.0), (0.0, -13.0, 0.0), (10.0, -16.0, 0.0), (3.0, -16.0, 0.0), (19.0, -26.0, 0.0), (18.0, -21.0, 0.0), (12.0, -30.0, 0.0), (14.0, -27.0, 0.0), (0.0, -28.0, 0.0)], [], [(0, 9, 5), (1, 7, 6), (7, 3, 10), (2, 4, 5), (6, 8, 4), (11, 10, 9), (7, 12, 3), (12, 14, 13), (14, 16, 15)])
_uv = me_plane_034.uv_layers.new(name='UVMap')
_uv.uv.foreach_set('vector', [0.0, 0.0, 0.0, 0.0, 0.0, 0.0, 0.0, 0.0, 0.0, 0.0, 0.0, 0.0, 0.0, 0.0, 0.0, 0.0, 0.0, 0.0, 0.0, 0.0, 0.0, 0.0, 0.0, 0.0, 0.0, 0.0, 0.0, 0.0, 0.0, 0.0, 0.0, 0.0, 0.0, 0.0, 0.0, 0.0, 0.0, 0.0, 0.0, 0.0, 0.0, 0.0, 0.0, 0.0, 0.0, 0.0, 0.0, 0.0, 0.0, 0.0, 0.0, 0.0, 0.0, 0.0])
me_plane_034.use_remesh_fix_poles = True
me_plane_034.use_remesh_preserve_attributes = False
me_plane_034.use_mirror_vertex_groups = False
me_plane_034.update()
me_plane_010 = bpy.data.meshes.new('Plane.010')
me_plane_010.from_pydata([(-0.3297, 14.42, 0.0), (-2.95, 7.7, 0.0), (-0.1648, 7.209, 0.0), (6.224, 19.01, 0.0), (4.094, 15.07, 0.0), (10.16, 16.88, 0.0), (0.3297, 14.42, 0.0), (2.95, 7.7, 0.0), (-3.815e-06, 0.0, 0.0), (0.1648, 7.209, 0.0), (-6.224, 19.01, 0.0), (-4.094, 15.07, 0.0), (-10.16, 16.88, 0.0)], [], [(1, 0, 8), (3, 2, 0), (4, 5, 3), (7, 6, 8), (10, 9, 6), (11, 12, 10)])
_uv = me_plane_010.uv_layers.new(name='UVMap')
_uv.uv.foreach_set('vector', [0.0, 0.0, 0.0, 0.0, 0.0, 0.0, 0.0, 0.0, 0.0, 0.0, 0.0, 0.0, 0.0, 0.0, 0.0, 0.0, 0.0, 0.0, 0.0, 0.0, 0.0, 0.0, 0.0, 0.0, 0.0, 0.0, 0.0, 0.0, 0.0, 0.0, 0.0, 0.0, 0.0, 0.0, 0.0, 0.0])
me_plane_010.use_remesh_fix_poles = True
me_plane_010.use_remesh_preserve_attributes = False
me_plane_010.use_mirror_vertex_groups = False
me_plane_010.update()
me_plane_019 = bpy.data.meshes.new('Plane.019')
me_plane_019.from_pydata([(0.0, 6.0, 0.0), (-6.0, 0.0, 0.0), (6.0, 0.0, 0.0)], [], [(1, 2, 0)])
_uv = me_plane_019.uv_layers.new(name='UVMap')
_uv.uv.foreach_set('vector', [0.0, 0.0, 0.0, 0.0, 0.0, 0.0])
me_plane_019.use_remesh_fix_poles = True
me_plane_019.use_remesh_preserve_attributes = False
me_plane_019.use_mirror_vertex_groups = False
me_plane_019.update()
me_circle_001 = bpy.data.meshes.new('Circle.001')
me_circle_001.from_pydata([(0.0, 1.0, 0.0), (-0.1951, 0.9808, 0.0), (-0.3827, 0.9239, 0.0), (-0.5556, 0.8315, 0.0), (-0.7071, 0.7071, 0.0), (-0.8315, 0.5556, 0.0), (-0.9239, 0.3827, 0.0), (-0.9808, 0.1951, 0.0), (-1.0, 7.55e-08, 0.0), (-0.9808, -0.1951, 0.0), (-0.9239, -0.3827, 0.0), (-0.8315, -0.5556, 0.0), (-0.7071, -0.7071, 0.0), (-0.5556, -0.8315, 0.0), (-0.3827, -0.9239, 0.0), (-0.1951, -0.9808, 0.0), (3.258e-07, -1.0, 0.0), (0.1951, -0.9808, 0.0), (0.3827, -0.9239, 0.0), (0.5556, -0.8315, 0.0), (0.7071, -0.7071, 0.0), (0.8315, -0.5556, 0.0), (0.9239, -0.3827, 0.0), (0.9808, -0.1951, 0.0), (1.0, 9.656e-07, 0.0), (0.9808, 0.1951, 0.0), (0.9239, 0.3827, 0.0), (0.8315, 0.5556, 0.0), (0.7071, 0.7071, 0.0), (0.5556, 0.8315, 0.0), (0.3827, 0.9239, 0.0), (0.1951, 0.9808, 0.0)], [(1, 0), (2, 1), (3, 2), (4, 3), (5, 4), (6, 5), (7, 6), (8, 7), (9, 8), (10, 9), (11, 10), (12, 11), (13, 12), (14, 13), (15, 14), (16, 15), (17, 16), (18, 17), (19, 18), (20, 19), (21, 20), (22, 21), (23, 22), (24, 23), (25, 24), (26, 25), (27, 26), (28, 27), (29, 28), (30, 29), (31, 30), (0, 31)], [])
_uv = me_circle_001.uv_layers.new(name='UVMap')
_uv.uv.foreach_set('vector', [])
me_circle_001.use_remesh_fix_poles = True
me_circle_001.use_remesh_preserve_attributes = False
me_circle_001.use_mirror_vertex_groups = False
me_circle_001.update()
me_circle_003 = bpy.data.meshes.new('Circle.003')
me_circle_003.from_pydata([(0.0, 0.0, 0.0), (-4.243, -1.757, 0.0), (-6.0, -6.0, 0.0), (-4.243, -10.24, 0.0), (5.245e-07, -12.0, 0.0), (4.243, -10.24, 0.0), (6.0, -6.0, 0.0), (4.243, -1.757, 0.0)], [(0, 7), (2, 1), (3, 2), (4, 3), (5, 4), (6, 5), (7, 6), (0, 1)], [])
_uv = me_circle_003.uv_layers.new(name='UVMap')
_uv.uv.foreach_set('vector', [])
me_circle_003.use_remesh_fix_poles = True
me_circle_003.use_remesh_preserve_attributes = False
me_circle_003.use_mirror_vertex_groups = False
me_circle_003.update()
me_plane_021 = bpy.data.meshes.new('Plane.021')
me_plane_021.from_pydata([(0.0, 0.0, 0.0), (-6.0, -6.0, 0.0), (6.0, -6.0, 0.0), (-12.0, -6.0, 0.0), (-8.0, -7.0, 0.0), (-8.0, -5.0, 0.0), (12.0, -6.0, 0.0), (8.0, -5.0, 0.0), (8.0, -7.0, 0.0)], [], [(1, 2, 0), (4, 1, 5), (5, 3, 4), (7, 2, 8), (6, 7, 8)])
_uv = me_plane_021.uv_layers.new(name='UVMap')
_uv.uv.foreach_set('vector', [0.0, 0.0, 0.0, 0.0, 0.0, 0.0, 0.0, 0.0, 0.0, 0.0, 0.0, 0.0, 0.0, 0.0, 0.0, 0.0, 0.0, 0.0, 0.0, 0.0, 0.0, 0.0, 0.0, 0.0, 0.0, 0.0, 0.0, 0.0, 0.0, 0.0])
me_plane_021.use_remesh_fix_poles = True
me_plane_021.use_remesh_preserve_attributes = False
me_plane_021.use_mirror_vertex_groups = False
me_plane_021.update()
me_circle_004 = bpy.data.meshes.new('Circle.004')
me_circle_004.from_pydata([(0.0, 0.0, 0.0), (-4.243, -1.757, 0.0), (-6.0, -6.0, 0.0), (-4.243, -10.24, 0.0), (5.245e-07, -12.0, 0.0), (4.243, -10.24, 0.0), (4.243, -1.757, 0.0), (6.0, -6.0, 0.0), (-12.0, -6.0, 0.0), (-8.0, -7.0, 0.0), (-8.0, -5.0, 0.0), (12.0, -6.0, 0.0), (8.0, -5.0, 0.0), (8.0, -7.0, 0.0), (0.0, -6.0, 0.0)], [], [(9, 2, 10), (10, 8, 9), (12, 7, 13), (11, 12, 13), (0, 1, 14), (7, 5, 14), (4, 3, 14), (2, 1, 14), (6, 7, 14), (5, 4, 14), (3, 2, 14), (0, 6, 14)])
_uv = me_circle_004.uv_layers.new(name='UVMap')
_uv.uv.foreach_set('vector', [0.0, 0.0, 0.0, 0.0, 0.0, 0.0, 0.0, 0.0, 0.0, 0.0, 0.0, 0.0, 0.0, 0.0, 0.0, 0.0, 0.0, 0.0, 0.0, 0.0, 0.0, 0.0, 0.0, 0.0, 0.0, 0.0, 0.0, 0.0, 0.0, 0.0, 0.0, 0.0, 0.0, 0.0, 0.0, 0.0, 0.0, 0.0, 0.0, 0.0, 0.0, 0.0, 0.0, 0.0, 0.0, 0.0, 0.0, 0.0, 0.0, 0.0, 0.0, 0.0, 0.0, 0.0, 0.0, 0.0, 0.0, 0.0, 0.0, 0.0, 0.0, 0.0, 0.0, 0.0, 0.0, 0.0, 0.0, 0.0, 0.0, 0.0, 0.0, 0.0])
me_circle_004.use_remesh_fix_poles = True
me_circle_004.use_remesh_preserve_attributes = False
me_circle_004.use_mirror_vertex_groups = False
me_circle_004.update()
me_plane_027 = bpy.data.meshes.new('Plane.027')
me_plane_027.from_pydata([(10.0, -3.0, 0.0), (-10.0, -3.0, 0.0), (0.0, -4.768e-07, 0.0), (4.768e-07, -6.0, 0.0)], [], [(3, 0, 2), (3, 2, 1)])
_uv = me_plane_027.uv_layers.new(name='UVMap')
_uv.uv.foreach_set('vector', [0.0, 0.0, 0.0, 0.0, 0.0, 0.0, 0.0, 0.0, 0.0, 0.0, 0.0, 0.0])
me_plane_027.use_remesh_fix_poles = True
me_plane_027.use_remesh_preserve_attributes = False
me_plane_027.use_mirror_vertex_groups = False
me_plane_027.update()
me_plane_028 = bpy.data.meshes.new('Plane.028')
me_plane_028.from_pydata([(9.537e-07, -12.0, 0.0), (-1.907e-06, 0.0, 0.0), (3.0, -6.0, 0.0), (-3.0, -6.0, 0.0)], [], [(3, 0, 2), (3, 2, 1)])
_uv = me_plane_028.uv_layers.new(name='UVMap')
_uv.uv.foreach_set('vector', [0.0, 0.0, 0.0, 0.0, 0.0, 0.0, 0.0, 0.0, 0.0, 0.0, 0.0, 0.0])
me_plane_028.use_remesh_fix_poles = True
me_plane_028.use_remesh_preserve_attributes = False
me_plane_028.use_mirror_vertex_groups = False
me_plane_028.update()
me_circle_006 = bpy.data.meshes.new('Circle.006')
me_circle_006.from_pydata([(0.0, 12.0, 0.0), (-4.243, 10.24, 0.0), (-6.0, 6.0, 0.0), (-4.243, 1.757, 0.0), (5.245e-07, 0.0, 0.0), (4.243, 1.757, 0.0), (6.0, 6.0, 0.0), (4.243, 10.24, 0.0), (1.0, 9.0, 0.0), (3.0, 7.0, 0.0), (3.0, 5.0, 0.0), (1.0, 3.0, 0.0), (-1.0, 3.0, 0.0), (-3.0, 5.0, 0.0), (-3.0, 7.0, 0.0), (-1.0, 9.0, 0.0)], [], [(0, 7, 8), (9, 7, 6), (10, 5, 6), (4, 5, 11), (4, 3, 12), (13, 3, 2), (14, 1, 2), (15, 0, 1)])
_uv = me_circle_006.uv_layers.new(name='UVMap')
_uv.uv.foreach_set('vector', [0.0, 0.0, 0.0, 0.0, 0.0, 0.0, 0.0, 0.0, 0.0, 0.0, 0.0, 0.0, 0.0, 0.0, 0.0, 0.0, 0.0, 0.0, 0.0, 0.0, 0.0, 0.0, 0.0, 0.0, 0.0, 0.0, 0.0, 0.0, 0.0, 0.0, 0.0, 0.0, 0.0, 0.0, 0.0, 0.0, 0.0, 0.0, 0.0, 0.0, 0.0, 0.0, 0.0, 0.0, 0.0, 0.0, 0.0, 0.0])
me_circle_006.use_remesh_fix_poles = True
me_circle_006.use_remesh_preserve_attributes = False
me_circle_006.use_mirror_vertex_groups = False
me_circle_006.update()
me_circle_007 = bpy.data.meshes.new('Circle.007')
me_circle_007.from_pydata([(0.0, 12.0, 0.0), (-4.243, 10.24, 0.0), (-6.0, 6.0, 0.0), (-4.243, 1.757, 0.0), (5.245e-07, 0.0, 0.0), (4.243, 1.757, 0.0), (6.0, 6.0, 0.0), (4.243, 10.24, 0.0), (0.0, 6.0, 0.0), (0.0, 6.0, 0.0), (0.0, 6.0, 0.0), (0.0, 6.0, 0.0), (0.0, 6.0, 0.0), (0.0, 6.0, 0.0), (0.0, 6.0, 0.0), (0.0, 6.0, 0.0)], [], [(0, 7, 8), (9, 7, 6), (10, 5, 6), (4, 5, 11), (4, 3, 12), (13, 3, 2), (14, 1, 2), (15, 0, 1)])
_uv = me_circle_007.uv_layers.new(name='UVMap')
_uv.uv.foreach_set('vector', [0.0, 0.0, 0.0, 0.0, 0.0, 0.0, 0.0, 0.0, 0.0, 0.0, 0.0, 0.0, 0.0, 0.0, 0.0, 0.0, 0.0, 0.0, 0.0, 0.0, 0.0, 0.0, 0.0, 0.0, 0.0, 0.0, 0.0, 0.0, 0.0, 0.0, 0.0, 0.0, 0.0, 0.0, 0.0, 0.0, 0.0, 0.0, 0.0, 0.0, 0.0, 0.0, 0.0, 0.0, 0.0, 0.0, 0.0, 0.0])
me_circle_007.use_remesh_fix_poles = True
me_circle_007.use_remesh_preserve_attributes = False
me_circle_007.use_mirror_vertex_groups = False
me_circle_007.update()

# ---- objects
ob_fonta = bpy.data.objects.new('fontA', me_plane_001)
ob_fontb = bpy.data.objects.new('fontB', me_plane_006)
ob_fontd = bpy.data.objects.new('fontD', me_plane_023)
ob_fonte = bpy.data.objects.new('fontE', me_plane_026)
ob_fontf = bpy.data.objects.new('fontF', me_plane_033)
ob_fontc = bpy.data.objects.new('fontC', me_plane_045)
ob_fontg = bpy.data.objects.new('fontG', me_plane_047)
ob_fonth = bpy.data.objects.new('fontH', me_plane_049)
ob_fonti = bpy.data.objects.new('fontI', me_plane_057)
ob_fontj = bpy.data.objects.new('fontJ', me_plane_059)
ob_fontk = bpy.data.objects.new('fontK', me_plane_065)
ob_fontl = bpy.data.objects.new('fontL', me_plane_068)
ob_fontm = bpy.data.objects.new('fontM', me_plane_076)
ob_fontn = bpy.data.objects.new('fontN', me_plane_080)
ob_fonto = bpy.data.objects.new('fontO', me_plane_088)
ob_fontp = bpy.data.objects.new('fontP', me_plane_099)
ob_fontq = bpy.data.objects.new('fontQ', me_plane_108)
ob_fontr = bpy.data.objects.new('fontR', me_plane_113)
ob_fonts = bpy.data.objects.new('fontS', me_plane_122)
ob_fontt = bpy.data.objects.new('fontT', me_plane_128)
ob_fontu = bpy.data.objects.new('fontU', me_plane_132)
ob_fontv = bpy.data.objects.new('fontV', me_plane_136)
ob_fontw = bpy.data.objects.new('fontW', me_plane_139)
ob_fontx = bpy.data.objects.new('fontX', me_plane_140)
ob_fonty = bpy.data.objects.new('fontY', me_plane_147)
ob_fontz = bpy.data.objects.new('fontZ', me_plane_150)
ob_mouthopen = bpy.data.objects.new('mouthOpen', me_plane_002)
ob_mouthclosed = bpy.data.objects.new('mouthClosed', me_plane_003)
ob_mouthleft = bpy.data.objects.new('mouthLeft', me_plane_004)
ob_mouthopen_001 = bpy.data.objects.new('mouthOpen.001', me_plane_007)
ob_mouthopen_002 = bpy.data.objects.new('mouthOpen.002', me_plane_015)
ob_font0 = bpy.data.objects.new('font0', me_plane_016)
ob_font1 = bpy.data.objects.new('font1', me_plane_017)
ob_font2 = bpy.data.objects.new('font2', me_plane_018)
ob_font4 = bpy.data.objects.new('font4', me_plane_020)
ob_font6 = bpy.data.objects.new('font6', me_plane_022)
ob_font7 = bpy.data.objects.new('font7', me_plane_024)
ob_font3 = bpy.data.objects.new('font3', me_plane_030)
ob_font5 = bpy.data.objects.new('font5', me_plane_031)
ob_font8 = bpy.data.objects.new('font8', me_plane_032)
ob_font9 = bpy.data.objects.new('font9', me_plane_034)
ob_mouthleft_001 = bpy.data.objects.new('mouthLeft.001', me_plane_010)
ob_mouthopen_003 = bpy.data.objects.new('mouthOpen.003', me_plane_019)
ob_circle = bpy.data.objects.new('Circle', me_circle_001)
ob_circle_001 = bpy.data.objects.new('Circle.001', me_circle_003)
ob_mouthopen_004 = bpy.data.objects.new('mouthOpen.004', me_plane_021)
ob_circle_002 = bpy.data.objects.new('Circle.002', me_circle_004)
ob_mouthopen_005 = bpy.data.objects.new('mouthOpen.005', me_plane_027)
ob_mouthopen_006 = bpy.data.objects.new('mouthOpen.006', me_plane_028)
ob_circle_003 = bpy.data.objects.new('Circle.003', me_circle_006)
ob_circle_004 = bpy.data.objects.new('Circle.004', me_circle_007)

# ---- transforms, parenting, visibility, modifiers, constraints
ob_fonta.location = (0.0, 0.0, 0.0)
ob_fonta.lineart.crease_threshold = 0.0
ob_fontb.location = (30.0, 0.0, 0.0)
ob_fontb.lineart.crease_threshold = 0.0
ob_fontd.location = (90.0, 0.0, 0.0)
ob_fontd.lineart.crease_threshold = 0.0
ob_fonte.location = (120.0, 0.0, 0.0)
ob_fonte.lineart.crease_threshold = 0.0
ob_fontf.location = (150.0, 0.0, 0.0)
ob_fontf.lineart.crease_threshold = 0.0
ob_fontc.location = (60.0, 0.0, 0.0)
ob_fontc.lineart.crease_threshold = 0.0
ob_fontg.location = (180.0, 0.0, 0.0)
ob_fontg.lineart.crease_threshold = 0.0
ob_fonth.location = (210.0, 0.0, 0.0)
ob_fonth.lineart.crease_threshold = 0.0
ob_fonti.location = (240.0, 0.0, 0.0)
ob_fonti.lineart.crease_threshold = 0.0
ob_fontj.location = (270.0, 0.0, 0.0)
ob_fontj.lineart.crease_threshold = 0.0
ob_fontk.location = (300.0, 0.0, 0.0)
ob_fontk.lineart.crease_threshold = 0.0
ob_fontl.location = (330.0, 0.0, 0.0)
ob_fontl.lineart.crease_threshold = 0.0
ob_fontm.location = (360.0, 0.0, 0.0)
ob_fontm.lineart.crease_threshold = 0.0
ob_fontn.location = (0.0, -40.0, 0.0)
ob_fontn.lineart.crease_threshold = 0.0
ob_fonto.location = (30.0, -40.0, 0.0)
ob_fonto.lineart.crease_threshold = 0.0
ob_fontp.location = (60.0, -40.0, 0.0)
ob_fontp.lineart.crease_threshold = 0.0
ob_fontq.location = (90.0, -40.0, 0.0)
ob_fontq.lineart.crease_threshold = 0.0
ob_fontr.location = (120.0, -40.0, 0.0)
ob_fontr.lineart.crease_threshold = 0.0
ob_fonts.location = (150.0, -40.0, 0.0)
ob_fonts.rotation_euler = (-0.0, -3.142, -0.0)
ob_fonts.scale = (-1.0, -1.0, -1.0)
ob_fonts.lineart.crease_threshold = 0.0
ob_fontt.location = (180.0, -40.0, 0.0)
ob_fontt.lineart.crease_threshold = 0.0
ob_fontu.location = (210.0, -40.0, 0.0)
ob_fontu.lineart.crease_threshold = 0.0
ob_fontv.location = (240.0, -40.0, 0.0)
ob_fontv.lineart.crease_threshold = 0.0
ob_fontw.location = (270.0, -40.0, 0.0)
ob_fontw.lineart.crease_threshold = 0.0
ob_fontx.location = (300.0, -40.0, 0.0)
ob_fontx.lineart.crease_threshold = 0.0
ob_fonty.location = (330.0, -40.0, 0.0)
ob_fonty.lineart.crease_threshold = 0.0
ob_fontz.location = (360.0, -40.0, 0.0)
ob_fontz.rotation_euler = (-0.0, -3.142, -0.0)
ob_fontz.scale = (-1.0, -1.0, -1.0)
ob_fontz.lineart.crease_threshold = 0.0
ob_mouthopen.location = (10.0, -90.0, 0.0)
ob_mouthopen.lineart.crease_threshold = 0.0
ob_mouthclosed.location = (30.0, -90.0, 0.0)
ob_mouthclosed.lineart.crease_threshold = 0.0
ob_mouthleft.location = (60.0, -90.0, 0.0)
ob_mouthleft.lineart.crease_threshold = 0.0
ob_mouthopen_001.location = (40.0, -90.0, 0.0)
ob_mouthopen_001.lineart.crease_threshold = 0.0
ob_mouthopen_002.location = (40.0, -90.0, 0.0)
ob_mouthopen_002.lineart.crease_threshold = 0.0
ob_font0.location = (390.0, -3.815e-06, 0.0)
ob_font0.lineart.crease_threshold = 0.0
ob_font1.location = (420.0, -3.815e-06, 0.0)
ob_font1.lineart.crease_threshold = 0.0
ob_font2.location = (450.0, -3.815e-06, 0.0)
ob_font2.lineart.crease_threshold = 0.0
ob_font4.location = (510.0, -3.815e-06, 0.0)
ob_font4.lineart.crease_threshold = 0.0
ob_font6.location = (420.0, -40.0, 0.0)
ob_font6.lineart.crease_threshold = 0.0
ob_font7.location = (450.0, -40.0, 0.0)
ob_font7.lineart.crease_threshold = 0.0
ob_font3.location = (480.0, 0.0, 0.0)
ob_font3.lineart.crease_threshold = 0.0
ob_font5.location = (390.0, -40.0, 0.0)
ob_font5.lineart.crease_threshold = 0.0
ob_font8.location = (480.0, -40.0, 0.0)
ob_font8.lineart.crease_threshold = 0.0
ob_font9.location = (510.0, -40.0, 0.0)
ob_font9.lineart.crease_threshold = 0.0
ob_mouthleft_001.location = (90.0, -90.0, 0.0)
ob_mouthleft_001.lineart.crease_threshold = 0.0
ob_mouthopen_003.location = (30.0, -110.0, 0.0)
ob_mouthopen_003.lineart.crease_threshold = 0.0
ob_circle.location = (32.0, -108.0, 0.0)
ob_circle.lineart.crease_threshold = 0.0
ob_circle_001.location = (10.0, -104.0, 0.0)
ob_circle_001.lineart.crease_threshold = 0.0
ob_mouthopen_004.location = (60.0, -104.0, 0.0)
ob_mouthopen_004.lineart.crease_threshold = 0.0
ob_circle_002.location = (90.0, -104.0, 0.0)
ob_circle_002.lineart.crease_threshold = 0.0
ob_mouthopen_005.location = (120.0, -110.0, 0.0)
ob_mouthopen_005.lineart.crease_threshold = 0.0
ob_mouthopen_006.location = (140.0, -110.0, 0.0)
ob_mouthopen_006.lineart.crease_threshold = 0.0
ob_circle_003.location = (170.0, -116.0, 0.0)
ob_circle_003.lineart.crease_threshold = 0.0
ob_circle_004.location = (185.0, -116.0, 0.0)
ob_circle_004.lineart.crease_threshold = 0.0

# ---- collection membership
col_collection.objects.link(ob_fonta)
col_collection.objects.link(ob_fontb)
col_collection.objects.link(ob_fontd)
col_collection.objects.link(ob_fonte)
col_collection.objects.link(ob_fontf)
col_collection.objects.link(ob_fontc)
col_collection.objects.link(ob_fontg)
col_collection.objects.link(ob_fonth)
col_collection.objects.link(ob_fonti)
col_collection.objects.link(ob_fontj)
col_collection.objects.link(ob_fontk)
col_collection.objects.link(ob_fontl)
col_collection.objects.link(ob_fontm)
col_collection.objects.link(ob_fontn)
col_collection.objects.link(ob_fonto)
col_collection.objects.link(ob_fontp)
col_collection.objects.link(ob_fontq)
col_collection.objects.link(ob_fontr)
col_collection.objects.link(ob_fonts)
col_collection.objects.link(ob_fontt)
col_collection.objects.link(ob_fontu)
col_collection.objects.link(ob_fontv)
col_collection.objects.link(ob_fontw)
col_collection.objects.link(ob_fontx)
col_collection.objects.link(ob_fonty)
col_collection.objects.link(ob_fontz)
col_collection.objects.link(ob_mouthopen)
col_collection.objects.link(ob_mouthclosed)
col_collection.objects.link(ob_mouthleft)
col_collection.objects.link(ob_mouthopen_001)
col_collection.objects.link(ob_mouthopen_002)
col_collection.objects.link(ob_font0)
col_collection.objects.link(ob_font1)
col_collection.objects.link(ob_font2)
col_collection.objects.link(ob_font4)
col_collection.objects.link(ob_font6)
col_collection.objects.link(ob_font7)
col_collection.objects.link(ob_font3)
col_collection.objects.link(ob_font5)
col_collection.objects.link(ob_font8)
col_collection.objects.link(ob_font9)
col_collection.objects.link(ob_mouthleft_001)
col_collection.objects.link(ob_mouthopen_003)
col_collection.objects.link(ob_circle)
col_collection.objects.link(ob_circle_001)
col_collection.objects.link(ob_mouthopen_004)
col_collection.objects.link(ob_circle_002)
col_collection.objects.link(ob_mouthopen_005)
col_collection.objects.link(ob_mouthopen_006)
col_collection.objects.link(ob_circle_003)
col_collection.objects.link(ob_circle_004)

# ---- scene / render settings (as saved in the file)
scene.frame_start = 1; scene.frame_end = 250; scene.frame_set(1)
scene.render.engine = 'BLENDER_EEVEE_NEXT'
scene.cycles.use_denoising = False
scene.cycles.samples = 128
scene.cycles.sampling_pattern = 'TABULATED_SOBOL'
scene.cycles.use_adaptive_sampling = False
scene.cycles.use_light_tree = False
scene.view_settings.view_transform = 'Filmic'
bpy.context.view_layer.update()

# ---- added for rendering (the .blend has no active camera and no usable light): camera, sun
cam_auto = bpy.data.cameras.new('AutoCamera')
cam_auto.lens = 50.0
cam_auto.sensor_width = 36.0
cam_auto.clip_end = 8831.0
ob_auto_camera = bpy.data.objects.new('AutoCamera', cam_auto)
scene.collection.objects.link(ob_auto_camera)
ob_auto_camera.location = (768.193, -664.832, 402.554)
ob_auto_camera.rotation_euler = (1.09748, -7.21219e-08, 0.694738)
scene.camera = ob_auto_camera
light_auto_sun = bpy.data.lights.new('AutoSun', 'SUN')
light_auto_sun.energy = 3.0
light_auto_sun.angle = 0.0523599
ob_auto_sun = bpy.data.objects.new('AutoSun', light_auto_sun)
scene.collection.objects.link(ob_auto_sun)
ob_auto_sun.rotation_euler = (0.872665, 0.174533, 0.523599)
bpy.context.view_layer.update()
